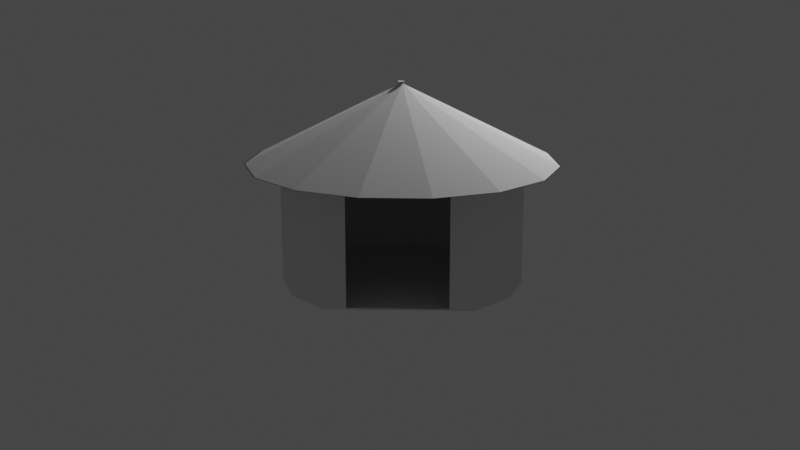 # Source: Experiment_6.blend  (saved by Blender 2.83.19; exported with 4.5.12 LTS)
import bpy
from mathutils import Matrix  # noqa: F401  (used for matrix-valued properties, if any)

bpy.ops.wm.read_factory_settings(use_empty=True)
scene = bpy.context.scene
scene.name = 'Scene'

# ---- collections
col_collection = bpy.data.collections.new('Collection'); scene.collection.children.link(col_collection)

# ---- world
world_world = bpy.data.worlds.new('World'); scene.world = world_world
world_world.use_nodes = True; world_world.node_tree.nodes.clear()
_N = world_world.node_tree.nodes; _L = world_world.node_tree.links
n0 = _N.new('ShaderNodeOutputWorld'); n0.name = 'World Output'; n0.location = (300, 300)
n1 = _N.new('ShaderNodeBackground'); n1.name = 'Background'; n1.location = (10, 300)
n1.inputs[0].default_value = (0.05088, 0.05088, 0.05088, 1.0)
_L.new(n1.outputs[0], n0.inputs[0])
n0.is_active_output = True
world_world.color = (0.05088, 0.05088, 0.05088)
world_world.use_sun_shadow = False
world_world.sun_shadow_jitter_overblur = 0.0

# ---- cameras
cam_camera = bpy.data.cameras.new('Camera')
cam_camera.clip_end = 100.0
cam_camera.ortho_scale = 7.314

# ---- lights
light_light = bpy.data.lights.new('Light', 'POINT')
light_light.transmission_factor = 0.0
light_light.energy = 1000.0
light_light.shadow_soft_size = 0.1
light_light.shadow_maximum_resolution = 0.006
light_light.use_absolute_resolution = True

# ---- meshes
me_cylinder_001 = bpy.data.meshes.new('Cylinder.001')
me_cylinder_001.from_pydata([(0.0, 2.0, -1.0), (0.0, 2.0, 1.0), (0.8135, 1.827, -1.0), (0.8135, 1.827, 1.0), (1.486, 1.338, -1.0), (1.486, 1.338, 1.0), (1.895, 0.6659, -0.9593), (1.895, 0.6659, 1.041), (1.989, -0.2091, -1.0), (1.989, -0.2091, 1.0), (1.732, -1.0, -1.0), (1.732, -1.0, 1.0), (1.176, -1.618, -1.0), (1.176, -1.618, 1.0), (0.4158, -1.956, -1.0), (0.4158, -1.956, 1.0), (-0.203, -1.695, -0.9876), (-0.1957, -1.7, 1.135), (-0.9823, -1.335, -1.006), (-0.9957, -1.366, 1.078), (-1.732, -1.0, -1.0), (-1.732, -1.0, 1.0), (-1.989, -0.2091, -1.0), (-1.989, -0.2091, 1.0), (-1.902, 0.618, -1.0), (-1.902, 0.618, 1.0), (-1.486, 1.338, -1.0), (-1.486, 1.338, 1.0), (-0.8203, 1.875, -0.9593), (-0.8203, 1.875, 1.041), (0.0, 2.0, -1.0), (0.0, 2.0, 1.0), (0.8135, 1.827, -1.0), (0.8135, 1.827, 1.0), (1.486, 1.338, -1.0), (1.486, 1.338, 1.0), (1.902, 0.618, -1.0), (1.902, 0.618, 1.0), (1.989, -0.2091, -1.0), (1.989, -0.2091, 1.0), (1.732, -1.0, -1.0), (1.732, -1.0, 1.0), (1.176, -1.618, -1.0), (1.176, -1.618, 1.0), (0.4158, -1.956, -1.0), (0.4158, -1.956, 1.0), (-0.4158, -1.956, -1.0), (-0.4158, -1.956, 1.0), (-1.176, -1.618, -1.0), (-1.176, -1.618, 1.0), (-1.732, -1.0, -1.0), (-1.732, -1.0, 1.0), (-1.989, -0.2091, -1.0), (-1.989, -0.2091, 1.0), (-1.902, 0.618, -1.0), (-1.902, 0.618, 1.0), (-1.486, 1.338, -1.0), (-1.486, 1.338, 1.0), (-0.8135, 1.827, -1.0), (-0.8135, 1.827, 1.0), (0.0, 2.0, 1.0), (0.8135, 1.827, 1.0), (1.486, 1.338, 1.0), (1.902, 0.618, 1.0), (1.989, -0.2091, 1.0), (1.732, -1.0, 1.0), (1.176, -1.618, 1.0), (0.4158, -1.956, 1.0), (-0.4158, -1.956, 1.0), (-1.176, -1.618, 1.0), (-1.732, -1.0, 1.0), (-1.989, -0.2091, 1.0), (-1.902, 0.618, 1.0), (-1.486, 1.338, 1.0), (-0.8135, 1.827, 1.0), (0.0, 2.0, 1.0), (0.8135, 1.827, 1.0), (1.486, 1.338, 1.0), (1.902, 0.618, 1.0), (1.989, -0.2091, 1.0), (1.732, -1.0, 1.0), (1.176, -1.618, 1.0), (0.4158, -1.956, 1.0), (-0.4158, -1.956, 1.0), (-1.176, -1.618, 1.0), (-1.732, -1.0, 1.0), (-1.989, -0.2091, 1.0), (-1.902, 0.618, 1.0), (-1.486, 1.338, 1.0), (-0.8135, 1.827, 1.0), (0.0, 2.0, 1.0), (0.8135, 1.827, 1.0), (1.486, 1.338, 1.0), (1.902, 0.618, 1.0), (1.989, -0.2091, 1.0), (1.732, -1.0, 1.0), (1.176, -1.618, 1.0), (0.4158, -1.956, 1.0), (-0.4158, -1.956, 1.0), (-1.176, -1.618, 1.0), (-1.732, -1.0, 1.0), (-1.989, -0.2091, 1.0), (-1.902, 0.618, 1.0), (-1.486, 1.338, 1.0), (-0.8135, 1.827, 1.0), (4.608e-09, 2.58, 1.0), (1.049, 2.357, 1.0), (1.917, 1.726, 1.0), (2.454, 0.7972, 1.0), (2.566, -0.2697, 1.0), (2.234, -1.29, 1.0), (1.516, -2.087, 1.0), (0.5364, -2.523, 1.0), (-0.5364, -2.523, 1.0), (-1.516, -2.087, 1.0), (-2.234, -1.29, 1.0), (-2.566, -0.2697, 1.0), (-2.454, 0.7972, 1.0), (-1.917, 1.726, 1.0), (-1.049, 2.357, 1.0), (4.265e-09, 2.565, 1.0), (1.043, 2.343, 1.0), (1.906, 1.716, 1.0), (2.44, 0.7927, 1.0), (2.551, -0.2681, 1.0), (2.221, -1.283, 1.0), (1.508, -2.075, 1.0), (0.5333, -2.509, 1.0), (-0.5333, -2.509, 1.0), (-1.508, -2.075, 1.0), (-2.221, -1.283, 1.0), (-2.551, -0.2681, 1.0), (-2.44, 0.7927, 1.0), (-1.906, 1.716, 1.0), (-1.043, 2.343, 1.0), (-0.04637, -0.1432, 2.336), (-0.07055, -0.138, 2.336), (-0.09055, -0.1235, 2.336), (-0.1029, -0.1021, 2.336), (-0.1055, -0.07749, 2.336), (-0.09786, -0.05398, 2.336), (-0.08132, -0.03561, 2.336), (-0.05873, -0.02556, 2.336), (-0.03401, -0.02556, 2.336), (-0.01143, -0.03561, 2.336), (0.005114, -0.05398, 2.336), (0.01275, -0.07749, 2.336), (0.01017, -0.1021, 2.336), (-0.002191, -0.1235, 2.336), (-0.02219, -0.138, 2.336), (-1.396, -1.152, 0.9619), (0.06198, -1.801, 0.9619), (0.06198, -1.801, -0.9781), (-1.396, -1.152, -0.9781), (0.4158, -1.956, 1.0), (-1.732, -1.0, 1.0), (0.4158, -1.956, -1.0), (-1.732, -1.0, -1.0), (0.4158, -1.956, 1.0), (-1.732, -1.0, 1.0), (0.4158, -1.956, -1.0), (-1.732, -1.0, -1.0), (0.0, 2.0, -0.7857), (0.8135, 1.827, -0.7857), (1.486, 1.338, -0.7857), (1.895, 0.6659, -0.745), (1.989, -0.2091, -0.7857), (1.732, -1.0, -0.7857), (1.176, -1.618, -0.7857), (0.4158, -1.956, -0.7857), (-1.732, -1.0, -0.7857), (-1.989, -0.2091, -0.7857), (-1.902, 0.618, -0.7857), (-1.486, 1.338, -0.7857), (-0.8203, 1.875, -0.745), (0.4158, -1.956, -0.7857), (-1.732, -1.0, -0.7857), (0.4158, -1.956, -0.7857), (-1.732, -1.0, -0.7857), (0.06198, -1.801, -0.7703), (-1.396, -1.152, -0.7703), (0.0, 2.0, -0.5835), (0.8135, 1.827, -0.5835), (1.486, 1.338, -0.5835), (1.895, 0.6659, -0.5428), (1.989, -0.2091, -0.5835), (1.732, -1.0, -0.5835), (1.176, -1.618, -0.5835), (0.4158, -1.956, -0.5835), (-1.732, -1.0, -0.5835), (-1.989, -0.2091, -0.5835), (-1.902, 0.618, -0.5835), (-1.486, 1.338, -0.5835), (-0.8203, 1.875, -0.5428), (0.4158, -1.956, -0.5835), (-1.732, -1.0, -0.5835), (0.4158, -1.956, -0.5835), (-1.732, -1.0, -0.5835), (0.06198, -1.801, -0.5741), (-1.396, -1.152, -0.5741), (0.0, 2.0, -0.2956), (0.8135, 1.827, -0.2956), (1.486, 1.338, -0.2956), (1.895, 0.6659, -0.2549), (1.989, -0.2091, -0.2956), (1.732, -1.0, -0.2956), (1.176, -1.618, -0.2956), (0.4158, -1.956, -0.2956), (-1.732, -1.0, -0.2956), (-1.989, -0.2091, -0.2956), (-1.902, 0.618, -0.2956), (-1.486, 1.338, -0.2956), (-0.8203, 1.875, -0.2549), (0.4158, -1.956, -0.2956), (-1.732, -1.0, -0.2956), (0.4158, -1.956, -0.2956), (-1.732, -1.0, -0.2956), (0.06198, -1.801, -0.2949), (-1.396, -1.152, -0.2949), (0.0, 2.0, -0.007691), (0.8135, 1.827, -0.007691), (1.486, 1.338, -0.007691), (1.895, 0.6659, 0.03299), (1.989, -0.2091, -0.007691), (1.732, -1.0, -0.007691), (1.176, -1.618, -0.007691), (0.4158, -1.956, -0.007691), (-1.732, -1.0, -0.007691), (-1.989, -0.2091, -0.007691), (-1.902, 0.618, -0.007691), (-1.486, 1.338, -0.007691), (-0.8203, 1.875, 0.03299), (0.4158, -1.956, -0.007691), (-1.732, -1.0, -0.007691), (0.4158, -1.956, -0.007691), (-1.732, -1.0, -0.007691), (0.06198, -1.801, -0.01558), (-1.396, -1.152, -0.01558), (0.0, 2.0, 0.3095), (0.8135, 1.827, 0.3095), (1.486, 1.338, 0.3095), (1.895, 0.6659, 0.3502), (1.989, -0.2091, 0.3095), (1.732, -1.0, 0.3095), (1.176, -1.618, 0.3095), (0.4158, -1.956, 0.3095), (-1.732, -1.0, 0.3095), (-1.989, -0.2091, 0.3095), (-1.902, 0.618, 0.3095), (-1.486, 1.338, 0.3095), (-0.8203, 1.875, 0.3502), (0.4158, -1.956, 0.3095), (-1.732, -1.0, 0.3095), (0.4158, -1.956, 0.3095), (-1.732, -1.0, 0.3095), (0.06198, -1.801, 0.2921), (-1.396, -1.152, 0.2921), (0.0, 2.0, 0.5781), (0.8135, 1.827, 0.5781), (1.486, 1.338, 0.5781), (1.895, 0.6659, 0.6187), (1.989, -0.2091, 0.5781), (1.732, -1.0, 0.5781), (1.176, -1.618, 0.5781), (0.4158, -1.956, 0.5781), (-1.732, -1.0, 0.5781), (-1.989, -0.2091, 0.5781), (-1.902, 0.618, 0.5781), (-1.486, 1.338, 0.5781), (-0.8203, 1.875, 0.6187), (0.4158, -1.956, 0.5781), (-1.732, -1.0, 0.5781), (0.4158, -1.956, 0.5781), (-1.732, -1.0, 0.5781), (0.06198, -1.801, 0.5526), (-1.396, -1.152, 0.5526), (0.0, 2.0, 0.8239), (0.8135, 1.827, 0.8239), (1.486, 1.338, 0.8239), (1.895, 0.6659, 0.8646), (1.989, -0.2091, 0.8239), (1.732, -1.0, 0.8239), (1.176, -1.618, 0.8239), (0.4158, -1.956, 0.8239), (-1.732, -1.0, 0.8239), (-1.989, -0.2091, 0.8239), (-1.902, 0.618, 0.8239), (-1.486, 1.338, 0.8239), (-0.8203, 1.875, 0.8646), (0.4158, -1.956, 0.8239), (-1.732, -1.0, 0.8239), (0.4158, -1.956, 0.8239), (-1.732, -1.0, 0.8239), (0.06198, -1.801, 0.7911), (-1.396, -1.152, 0.7911), (1.929, 0.6131, 1.268), (1.505, 1.347, 1.268), (-2.036, -0.2299, 1.268), (-1.775, -1.036, 1.268), (2.018, -0.2299, 1.268), (-1.948, 0.6131, 1.268), (1.756, -1.036, 1.268), (-1.524, 1.347, 1.268), (1.189, -1.666, 1.268), (-0.8384, 1.845, 1.268), (0.4145, -2.011, 1.268), (-0.009308, 2.021, 1.268), (-0.4331, -2.011, 1.268), (0.8197, 1.845, 1.268), (-1.207, -1.666, 1.268), (1.14, 1.01, 1.513), (-1.367, -0.8108, 1.513), (1.463, 0.4491, 1.513), (-1.567, -0.1949, 1.513), (1.531, -0.1949, 1.513), (-1.499, 0.4491, 1.513), (1.331, -0.8108, 1.513), (-1.175, 1.01, 1.513), (0.8976, -1.292, 1.513), (-0.6512, 1.391, 1.513), (0.306, -1.555, 1.513), (-0.01781, 1.525, 1.513), (-0.3416, -1.555, 1.513), (0.6156, 1.391, 1.513), (-0.9332, -1.292, 1.513), (0.806, 0.7026, 1.736), (-0.9946, -0.6056, 1.736), (1.039, 0.2997, 1.736), (-1.138, -0.1631, 1.736), (1.087, -0.1631, 1.736), (-1.09, 0.2997, 1.736), (0.9435, -0.6056, 1.736), (-0.8571, 0.7026, 1.736), (0.6322, -0.9514, 1.736), (-0.4807, 0.9761, 1.736), (0.2071, -1.141, 1.736), (-0.02555, 1.073, 1.736), (-0.2582, -1.141, 1.736), (0.4296, 0.9761, 1.736), (-0.6833, -0.9514, 1.736), (0.4825, 0.4045, 1.953), (-0.6339, -0.4066, 1.953), (0.6267, 0.1547, 1.953), (-0.723, -0.1322, 1.953), (0.6569, -0.1322, 1.953), (-0.6929, 0.1547, 1.953), (0.5677, -0.4066, 1.953), (-0.5486, 0.4045, 1.953), (0.3747, -0.6209, 1.953), (-0.3152, 0.5741, 1.953), (0.1112, -0.7383, 1.953), (-0.03306, 0.6341, 1.953), (-0.1773, -0.7383, 1.953), (0.2491, 0.5741, 1.953), (-0.4408, -0.6209, 1.953), (2.238, 0.7217, 1.106), (-2.348, -0.253, 1.106), (2.34, -0.253, 1.106), (-2.245, 0.7217, 1.106), (2.038, -1.185, 1.106), (-1.755, 1.57, 1.106), (1.382, -1.913, 1.106), (-0.9623, 2.147, 1.106), (0.4864, -2.312, 1.106), (-0.003678, 2.35, 1.106), (-0.4937, -2.312, 1.106), (0.955, 2.147, 1.106), (-1.389, -1.913, 1.106), (1.748, 1.57, 1.106), (-2.045, -1.185, 1.106), (0.317, 0.2521, 2.063), (-0.4493, -0.3047, 2.063), (0.416, 0.08055, 2.063), (-0.5105, -0.1164, 2.063), (0.4367, -0.1164, 2.063), (-0.4898, 0.08055, 2.063), (0.3755, -0.3047, 2.063), (-0.3908, 0.2521, 2.063), (0.243, -0.4519, 2.063), (-0.2306, 0.3685, 2.063), (0.06211, -0.5325, 2.063), (-0.03691, 0.4096, 2.063), (-0.1359, -0.5325, 2.063), (0.1568, 0.3685, 2.063), (-0.3168, -0.4519, 2.063)], [(0, 30), (1, 31), (2, 32), (3, 33), (4, 34), (5, 35), (6, 36), (7, 37), (8, 38), (9, 39), (10, 40), (11, 41), (12, 42), (13, 43), (14, 44), (15, 45), (16, 46), (17, 47), (18, 48), (19, 49), (20, 50), (21, 51), (22, 52), (23, 53), (24, 54), (25, 55), (26, 56), (27, 57), (28, 58), (29, 59), (31, 60), (33, 61), (35, 62), (37, 63), (39, 64), (41, 65), (43, 66), (45, 67), (47, 68), (49, 69), (51, 70), (53, 71), (55, 72), (57, 73), (59, 74), (60, 75), (61, 76), (62, 77), (63, 78), (64, 79), (65, 80), (66, 81), (67, 82), (68, 83), (69, 84), (70, 85), (71, 86), (72, 87), (73, 88), (74, 89)], [(276, 1, 3, 277), (277, 3, 5, 278), (278, 5, 7, 279), (279, 7, 9, 280), (280, 9, 11, 281), (281, 11, 13, 282), (282, 13, 15, 283), (284, 21, 23, 285), (285, 23, 25, 286), (286, 25, 27, 287), (287, 27, 29, 288), (288, 29, 1, 276), (5, 3, 91, 92), (15, 13, 96, 97), (25, 23, 101, 102), (11, 9, 94, 95), (21, 19, 99, 100), (1, 29, 104, 90), (7, 5, 92, 93), (17, 15, 97, 98), (27, 25, 102, 103), (3, 1, 90, 91), (13, 11, 95, 96), (23, 21, 100, 101), (9, 7, 93, 94), (19, 17, 98, 99), (29, 27, 103, 104), (94, 93, 108, 109), (102, 101, 116, 117), (95, 94, 109, 110), (103, 102, 117, 118), (96, 95, 110, 111), (104, 103, 118, 119), (97, 96, 111, 112), (90, 104, 119, 105), (98, 97, 112, 113), (91, 90, 105, 106), (99, 98, 113, 114), (92, 91, 106, 107), (100, 99, 114, 115), (93, 92, 107, 108), (101, 100, 115, 116), (116, 115, 130, 131), (109, 108, 123, 124), (117, 116, 131, 132), (110, 109, 124, 125), (118, 117, 132, 133), (111, 110, 125, 126), (119, 118, 133, 134), (112, 111, 126, 127), (105, 119, 134, 120), (113, 112, 127, 128), (106, 105, 120, 121), (114, 113, 128, 129), (107, 106, 121, 122), (115, 114, 129, 130), (108, 107, 122, 123), (372, 370, 137, 138), (373, 371, 145, 146), (374, 372, 138, 139), (375, 373, 146, 147), (376, 374, 139, 140), (377, 375, 147, 148), (378, 376, 140, 141), (379, 377, 148, 149), (380, 378, 141, 142), (381, 379, 149, 135), (382, 380, 142, 143), (383, 381, 135, 136), (384, 382, 143, 144), (370, 383, 136, 137), (371, 384, 144, 145), (2, 4, 6, 8, 10, 12, 14, 16, 18, 20, 22, 24, 26, 28, 0), (175, 156, 14, 169), (155, 154, 15, 21), (156, 157, 20, 14), (290, 155, 21, 284), (159, 158, 154, 155), (160, 161, 157, 156), (177, 160, 156, 175), (292, 159, 155, 290), (150, 151, 158, 159), (152, 153, 161, 160), (179, 152, 160, 177), (294, 150, 159, 292), (153, 180, 178, 161), (198, 179, 177, 196), (161, 178, 176, 157), (196, 177, 175, 194), (157, 176, 170, 20), (194, 175, 169, 188), (28, 174, 162, 0), (26, 173, 174, 28), (24, 172, 173, 26), (22, 171, 172, 24), (20, 170, 171, 22), (12, 168, 169, 14), (10, 167, 168, 12), (8, 166, 167, 10), (6, 165, 166, 8), (4, 164, 165, 6), (2, 163, 164, 4), (0, 162, 163, 2), (213, 194, 188, 207), (215, 196, 194, 213), (217, 198, 196, 215), (180, 199, 197, 178), (178, 197, 195, 176), (176, 195, 189, 170), (174, 193, 181, 162), (173, 192, 193, 174), (172, 191, 192, 173), (171, 190, 191, 172), (170, 189, 190, 171), (168, 187, 188, 169), (167, 186, 187, 168), (166, 185, 186, 167), (165, 184, 185, 166), (164, 183, 184, 165), (163, 182, 183, 164), (162, 181, 182, 163), (236, 217, 215, 234), (234, 215, 213, 232), (232, 213, 207, 226), (199, 218, 216, 197), (197, 216, 214, 195), (195, 214, 208, 189), (193, 212, 200, 181), (192, 211, 212, 193), (191, 210, 211, 192), (190, 209, 210, 191), (189, 208, 209, 190), (187, 206, 207, 188), (186, 205, 206, 187), (185, 204, 205, 186), (184, 203, 204, 185), (183, 202, 203, 184), (182, 201, 202, 183), (181, 200, 201, 182), (251, 232, 226, 245), (253, 234, 232, 251), (255, 236, 234, 253), (218, 237, 235, 216), (216, 235, 233, 214), (214, 233, 227, 208), (212, 231, 219, 200), (211, 230, 231, 212), (210, 229, 230, 211), (209, 228, 229, 210), (208, 227, 228, 209), (206, 225, 226, 207), (205, 224, 225, 206), (204, 223, 224, 205), (203, 222, 223, 204), (202, 221, 222, 203), (201, 220, 221, 202), (200, 219, 220, 201), (274, 255, 253, 272), (272, 253, 251, 270), (270, 251, 245, 264), (237, 256, 254, 235), (235, 254, 252, 233), (233, 252, 246, 227), (231, 250, 238, 219), (230, 249, 250, 231), (229, 248, 249, 230), (228, 247, 248, 229), (227, 246, 247, 228), (225, 244, 245, 226), (224, 243, 244, 225), (223, 242, 243, 224), (222, 241, 242, 223), (221, 240, 241, 222), (220, 239, 240, 221), (219, 238, 239, 220), (289, 270, 264, 283), (291, 272, 270, 289), (293, 274, 272, 291), (256, 275, 273, 254), (254, 273, 271, 252), (252, 271, 265, 246), (250, 269, 257, 238), (249, 268, 269, 250), (248, 267, 268, 249), (247, 266, 267, 248), (246, 265, 266, 247), (244, 263, 264, 245), (243, 262, 263, 244), (242, 261, 262, 243), (241, 260, 261, 242), (240, 259, 260, 241), (239, 258, 259, 240), (238, 257, 258, 239), (151, 293, 291, 158), (158, 291, 289, 154), (154, 289, 283, 15), (275, 294, 292, 273), (273, 292, 290, 271), (271, 290, 284, 265), (269, 288, 276, 257), (268, 287, 288, 269), (267, 286, 287, 268), (266, 285, 286, 267), (265, 284, 285, 266), (263, 282, 283, 264), (262, 281, 282, 263), (261, 280, 281, 262), (260, 279, 280, 261), (259, 278, 279, 260), (258, 277, 278, 259), (257, 276, 277, 258), (369, 367, 309, 298), (368, 366, 308, 296), (367, 365, 307, 309), (366, 364, 306, 308), (365, 363, 305, 307), (364, 362, 304, 306), (363, 361, 303, 305), (362, 360, 302, 304), (361, 359, 301, 303), (360, 358, 300, 302), (359, 357, 299, 301), (358, 356, 297, 300), (357, 355, 295, 299), (356, 369, 298, 297), (355, 368, 296, 295), (298, 309, 324, 311), (296, 308, 323, 310), (309, 307, 322, 324), (308, 306, 321, 323), (307, 305, 320, 322), (306, 304, 319, 321), (305, 303, 318, 320), (304, 302, 317, 319), (303, 301, 316, 318), (302, 300, 315, 317), (301, 299, 314, 316), (300, 297, 313, 315), (299, 295, 312, 314), (297, 298, 311, 313), (295, 296, 310, 312), (311, 324, 339, 326), (310, 323, 338, 325), (324, 322, 337, 339), (323, 321, 336, 338), (322, 320, 335, 337), (321, 319, 334, 336), (320, 318, 333, 335), (319, 317, 332, 334), (318, 316, 331, 333), (317, 315, 330, 332), (316, 314, 329, 331), (315, 313, 328, 330), (314, 312, 327, 329), (313, 311, 326, 328), (312, 310, 325, 327), (326, 339, 354, 341), (325, 338, 353, 340), (339, 337, 352, 354), (338, 336, 351, 353), (337, 335, 350, 352), (336, 334, 349, 351), (335, 333, 348, 350), (334, 332, 347, 349), (333, 331, 346, 348), (332, 330, 345, 347), (331, 329, 344, 346), (330, 328, 343, 345), (329, 327, 342, 344), (328, 326, 341, 343), (327, 325, 340, 342), (123, 122, 368, 355), (131, 130, 369, 356), (124, 123, 355, 357), (132, 131, 356, 358), (125, 124, 357, 359), (133, 132, 358, 360), (126, 125, 359, 361), (134, 133, 360, 362), (127, 126, 361, 363), (120, 134, 362, 364), (128, 127, 363, 365), (121, 120, 364, 366), (129, 128, 365, 367), (122, 121, 366, 368), (130, 129, 367, 369), (341, 354, 384, 371), (340, 353, 383, 370), (354, 352, 382, 384), (353, 351, 381, 383), (352, 350, 380, 382), (351, 349, 379, 381), (350, 348, 378, 380), (349, 347, 377, 379), (348, 346, 376, 378), (347, 345, 375, 377), (346, 344, 374, 376), (345, 343, 373, 375), (344, 342, 372, 374), (343, 341, 371, 373), (342, 340, 370, 372)])
_uv = me_cylinder_001.uv_layers.new(name='UVMap')
_uv.uv.foreach_set('vector', [1.0, 0.912, 1.0, 1.0, 0.9333, 1.0, 0.9333, 0.912, 0.9333, 0.912, 0.9333, 1.0, 0.8667, 1.0, 0.8667, 0.912, 0.8667, 0.912, 0.8667, 1.0, 0.8, 1.0, 0.8, 0.912, 0.8, 0.912, 0.8, 1.0, 0.7333, 1.0, 0.7333, 0.912, 0.7333, 0.912, 0.7333, 1.0, 0.6667, 1.0, 0.6667, 0.912, 0.6667, 0.912, 0.6667, 1.0, 0.6, 1.0, 0.6, 0.912, 0.6, 0.912, 0.6, 1.0, 0.5333, 1.0, 0.5333, 0.912, 0.3333, 0.912, 0.3333, 1.0, 0.2667, 1.0, 0.2667, 0.912, 0.2667, 0.912, 0.2667, 1.0, 0.2, 1.0, 0.2, 0.912, 0.2, 0.912, 0.2, 1.0, 0.1333, 1.0, 0.1333, 0.912, 0.1333, 0.912, 0.1333, 1.0, 0.06667, 1.0, 0.06667, 0.912, 0.06667, 0.912, 0.06667, 1.0, 4.47e-08, 1.0, 4.47e-08, 0.912, 0.8667, 1.0, 0.9333, 1.0, 0.9333, 1.0, 0.8667, 1.0, 0.5333, 1.0, 0.6, 1.0, 0.6, 1.0, 0.5333, 1.0, 0.2, 1.0, 0.2667, 1.0, 0.2667, 1.0, 0.2, 1.0, 0.6667, 1.0, 0.7333, 1.0, 0.7333, 1.0, 0.6667, 1.0, 0.3333, 1.0, 0.4, 1.0, 0.4, 1.0, 0.3333, 1.0, 4.47e-08, 1.0, 0.06667, 1.0, 0.06667, 1.0, 4.47e-08, 1.0, 0.8, 1.0, 0.8667, 1.0, 0.8667, 1.0, 0.8, 1.0, 0.4667, 1.0, 0.5333, 1.0, 0.5333, 1.0, 0.4667, 1.0, 0.1333, 1.0, 0.2, 1.0, 0.2, 1.0, 0.1333, 1.0, 0.9333, 1.0, 1.0, 1.0, 1.0, 1.0, 0.9333, 1.0, 0.6, 1.0, 0.6667, 1.0, 0.6667, 1.0, 0.6, 1.0, 0.2667, 1.0, 0.3333, 1.0, 0.3333, 1.0, 0.2667, 1.0, 0.7333, 1.0, 0.8, 1.0, 0.8, 1.0, 0.7333, 1.0, 0.4, 1.0, 0.4667, 1.0, 0.4667, 1.0, 0.4, 1.0, 0.06667, 1.0, 0.1333, 1.0, 0.1333, 1.0, 0.06667, 1.0, 0.7333, 1.0, 0.8, 1.0, 0.8, 1.0, 0.7333, 1.0, 0.2, 1.0, 0.2667, 1.0, 0.2667, 1.0, 0.2, 1.0, 0.6667, 1.0, 0.7333, 1.0, 0.7333, 1.0, 0.6667, 1.0, 0.1333, 1.0, 0.2, 1.0, 0.2, 1.0, 0.1333, 1.0, 0.6, 1.0, 0.6667, 1.0, 0.6667, 1.0, 0.6, 1.0, 0.06667, 1.0, 0.1333, 1.0, 0.1333, 1.0, 0.06667, 1.0, 0.5333, 1.0, 0.6, 1.0, 0.6, 1.0, 0.5333, 1.0, 4.47e-08, 1.0, 0.06667, 1.0, 0.06667, 1.0, 4.47e-08, 1.0, 0.4667, 1.0, 0.5333, 1.0, 0.5333, 1.0, 0.4667, 1.0, 0.9333, 1.0, 1.0, 1.0, 1.0, 1.0, 0.9333, 1.0, 0.4, 1.0, 0.4667, 1.0, 0.4667, 1.0, 0.4, 1.0, 0.8667, 1.0, 0.9333, 1.0, 0.9333, 1.0, 0.8667, 1.0, 0.3333, 1.0, 0.4, 1.0, 0.4, 1.0, 0.3333, 1.0, 0.8, 1.0, 0.8667, 1.0, 0.8667, 1.0, 0.8, 1.0, 0.2667, 1.0, 0.3333, 1.0, 0.3333, 1.0, 0.2667, 1.0, 0.2667, 1.0, 0.3333, 1.0, 0.3333, 1.0, 0.2667, 1.0, 0.7333, 1.0, 0.8, 1.0, 0.8, 1.0, 0.7333, 1.0, 0.2, 1.0, 0.2667, 1.0, 0.2667, 1.0, 0.2, 1.0, 0.6667, 1.0, 0.7333, 1.0, 0.7333, 1.0, 0.6667, 1.0, 0.1333, 1.0, 0.2, 1.0, 0.2, 1.0, 0.1333, 1.0, 0.6, 1.0, 0.6667, 1.0, 0.6667, 1.0, 0.6, 1.0, 0.06667, 1.0, 0.1333, 1.0, 0.1333, 1.0, 0.06667, 1.0, 0.5333, 1.0, 0.6, 1.0, 0.6, 1.0, 0.5333, 1.0, 4.47e-08, 1.0, 0.06667, 1.0, 0.06667, 1.0, 4.47e-08, 1.0, 0.4667, 1.0, 0.5333, 1.0, 0.5333, 1.0, 0.4667, 1.0, 0.9333, 1.0, 1.0, 1.0, 1.0, 1.0, 0.9333, 1.0, 0.4, 1.0, 0.4667, 1.0, 0.4667, 1.0, 0.4, 1.0, 0.8667, 1.0, 0.9333, 1.0, 0.9333, 1.0, 0.8667, 1.0, 0.3333, 1.0, 0.4, 1.0, 0.4, 1.0, 0.3333, 1.0, 0.8, 1.0, 0.8667, 1.0, 0.8667, 1.0, 0.8, 1.0, 0.8, 1.0, 0.8667, 1.0, 0.8667, 1.0, 0.8, 1.0, 0.2667, 1.0, 0.3333, 1.0, 0.3333, 1.0, 0.2667, 1.0, 0.7333, 1.0, 0.8, 1.0, 0.8, 1.0, 0.7333, 1.0, 0.2, 1.0, 0.2667, 1.0, 0.2667, 1.0, 0.2, 1.0, 0.6667, 1.0, 0.7333, 1.0, 0.7333, 1.0, 0.6667, 1.0, 0.1333, 1.0, 0.2, 1.0, 0.2, 1.0, 0.1333, 1.0, 0.6, 1.0, 0.6667, 1.0, 0.6667, 1.0, 0.6, 1.0, 0.06667, 1.0, 0.1333, 1.0, 0.1333, 1.0, 0.06667, 1.0, 0.5333, 1.0, 0.6, 1.0, 0.6, 1.0, 0.5333, 1.0, 4.47e-08, 1.0, 0.06667, 1.0, 0.06667, 1.0, 4.47e-08, 1.0, 0.4667, 1.0, 0.5333, 1.0, 0.5333, 1.0, 0.4667, 1.0, 0.9333, 1.0, 1.0, 1.0, 1.0, 1.0, 0.9333, 1.0, 0.4, 1.0, 0.4667, 1.0, 0.4667, 1.0, 0.4, 1.0, 0.8667, 1.0, 0.9333, 1.0, 0.9333, 1.0, 0.8667, 1.0, 0.3333, 1.0, 0.4, 1.0, 0.4, 1.0, 0.3333, 1.0, 0.9333, 0.0, 0.8667, 0.0, 0.8, 0.0, 0.7333, 0.0, 0.6667, 0.0, 0.6, 0.0, 0.5333, 0.0, 0.4667, 0.0, 0.4, 0.0, 0.3333, 0.0, 0.2667, 0.0, 0.2, 0.0, 0.1333, 0.0, 0.06667, 0.0, 4.47e-08, 0.0, nan, nan, nan, nan, nan, nan, nan, nan, 0.3333, 1.0, 0.5333, 1.0, 0.5333, 1.0, 0.3333, 1.0, 0.5333, 0.0, 0.3333, 0.0, 0.3333, 0.0, 0.5333, 0.0, nan, nan, nan, nan, nan, nan, nan, nan, 0.3333, 1.0, 0.5333, 1.0, 0.5333, 1.0, 0.3333, 1.0, 0.5333, 0.0, 0.3333, 0.0, 0.3333, 0.0, 0.5333, 0.0, nan, nan, nan, nan, nan, nan, nan, nan, nan, nan, nan, nan, nan, nan, nan, nan, 0.3655, 0.8112, 0.5012, 0.8112, 0.5333, 1.0, 0.3333, 1.0, 0.5012, 0.1888, 0.3655, 0.1888, 0.3333, 0.0, 0.5333, 0.0, 0.5012, 0.2555, 0.5012, 0.1888, 0.5333, 0.0, 0.5333, 0.1071, 0.3655, 0.7564, 0.3655, 0.8112, 0.3333, 1.0, 0.3333, 0.912, 0.3655, 0.1888, 0.3655, 0.2555, 0.3333, 0.1071, 0.3333, 0.0, 0.5012, 0.3184, 0.5012, 0.2555, 0.5333, 0.1071, 0.5333, 0.2082, nan, nan, nan, nan, nan, nan, nan, nan, nan, nan, nan, nan, nan, nan, nan, nan, nan, nan, nan, nan, nan, nan, nan, nan, nan, nan, nan, nan, nan, nan, nan, nan, 0.06667, 0.0, 0.06667, 0.1071, 4.47e-08, 0.1071, 4.47e-08, 0.0, 0.1333, 0.0, 0.1333, 0.1071, 0.06667, 0.1071, 0.06667, 0.0, 0.2, 0.0, 0.2, 0.1071, 0.1333, 0.1071, 0.1333, 0.0, 0.2667, 0.0, 0.2667, 0.1071, 0.2, 0.1071, 0.2, 0.0, 0.3333, 0.0, 0.3333, 0.1071, 0.2667, 0.1071, 0.2667, 0.0, 0.6, 0.0, 0.6, 0.1071, 0.5333, 0.1071, 0.5333, 0.0, 0.6667, 0.0, 0.6667, 0.1071, 0.6, 0.1071, 0.6, 0.0, 0.7333, 0.0, 0.7333, 0.1071, 0.6667, 0.1071, 0.6667, 0.0, 0.8, 0.0, 0.8, 0.1071, 0.7333, 0.1071, 0.7333, 0.0, 0.8667, 0.0, 0.8667, 0.1071, 0.8, 0.1071, 0.8, 0.0, 0.9333, 0.0, 0.9333, 0.1071, 0.8667, 0.1071, 0.8667, 0.0, 1.0, 0.0, 1.0, 0.1071, 0.9333, 0.1071, 0.9333, 0.0, nan, nan, nan, nan, nan, nan, nan, nan, nan, nan, nan, nan, nan, nan, nan, nan, 0.5012, 0.408, 0.5012, 0.3184, 0.5333, 0.2082, 0.5333, 0.3522, 0.3655, 0.2555, 0.3655, 0.3184, 0.3333, 0.2082, 0.3333, 0.1071, nan, nan, nan, nan, nan, nan, nan, nan, nan, nan, nan, nan, nan, nan, nan, nan, 0.06667, 0.1071, 0.06667, 0.2082, 4.47e-08, 0.2082, 4.47e-08, 0.1071, 0.1333, 0.1071, 0.1333, 0.2082, 0.06667, 0.2082, 0.06667, 0.1071, 0.2, 0.1071, 0.2, 0.2082, 0.1333, 0.2082, 0.1333, 0.1071, 0.2667, 0.1071, 0.2667, 0.2082, 0.2, 0.2082, 0.2, 0.1071, 0.3333, 0.1071, 0.3333, 0.2082, 0.2667, 0.2082, 0.2667, 0.1071, 0.6, 0.1071, 0.6, 0.2082, 0.5333, 0.2082, 0.5333, 0.1071, 0.6667, 0.1071, 0.6667, 0.2082, 0.6, 0.2082, 0.6, 0.1071, 0.7333, 0.1071, 0.7333, 0.2082, 0.6667, 0.2082, 0.6667, 0.1071, 0.8, 0.1071, 0.8, 0.2082, 0.7333, 0.2082, 0.7333, 0.1071, 0.8667, 0.1071, 0.8667, 0.2082, 0.8, 0.2082, 0.8, 0.1071, 0.9333, 0.1071, 0.9333, 0.2082, 0.8667, 0.2082, 0.8667, 0.1071, 1.0, 0.1071, 1.0, 0.2082, 0.9333, 0.2082, 0.9333, 0.1071, 0.5012, 0.4976, 0.5012, 0.408, 0.5333, 0.3522, 0.5333, 0.4962, nan, nan, nan, nan, nan, nan, nan, nan, nan, nan, nan, nan, nan, nan, nan, nan, 0.3655, 0.3184, 0.3655, 0.408, 0.3333, 0.3522, 0.3333, 0.2082, nan, nan, nan, nan, nan, nan, nan, nan, nan, nan, nan, nan, nan, nan, nan, nan, 0.06667, 0.2082, 0.06667, 0.3522, 4.47e-08, 0.3522, 4.47e-08, 0.2082, 0.1333, 0.2082, 0.1333, 0.3522, 0.06667, 0.3522, 0.06667, 0.2082, 0.2, 0.2082, 0.2, 0.3522, 0.1333, 0.3522, 0.1333, 0.2082, 0.2667, 0.2082, 0.2667, 0.3522, 0.2, 0.3522, 0.2, 0.2082, 0.3333, 0.2082, 0.3333, 0.3522, 0.2667, 0.3522, 0.2667, 0.2082, 0.6, 0.2082, 0.6, 0.3522, 0.5333, 0.3522, 0.5333, 0.2082, 0.6667, 0.2082, 0.6667, 0.3522, 0.6, 0.3522, 0.6, 0.2082, 0.7333, 0.2082, 0.7333, 0.3522, 0.6667, 0.3522, 0.6667, 0.2082, 0.8, 0.2082, 0.8, 0.3522, 0.7333, 0.3522, 0.7333, 0.2082, 0.8667, 0.2082, 0.8667, 0.3522, 0.8, 0.3522, 0.8, 0.2082, 0.9333, 0.2082, 0.9333, 0.3522, 0.8667, 0.3522, 0.8667, 0.2082, 1.0, 0.2082, 1.0, 0.3522, 0.9333, 0.3522, 0.9333, 0.2082, nan, nan, nan, nan, nan, nan, nan, nan, nan, nan, nan, nan, nan, nan, nan, nan, 0.5012, 0.5963, 0.5012, 0.4976, 0.5333, 0.4962, 0.5333, 0.6548, 0.3655, 0.408, 0.3655, 0.4976, 0.3333, 0.4962, 0.3333, 0.3522, nan, nan, nan, nan, nan, nan, nan, nan, nan, nan, nan, nan, nan, nan, nan, nan, 0.06667, 0.3522, 0.06667, 0.4962, 4.47e-08, 0.4962, 4.47e-08, 0.3522, 0.1333, 0.3522, 0.1333, 0.4962, 0.06667, 0.4962, 0.06667, 0.3522, 0.2, 0.3522, 0.2, 0.4962, 0.1333, 0.4962, 0.1333, 0.3522, 0.2667, 0.3522, 0.2667, 0.4962, 0.2, 0.4962, 0.2, 0.3522, 0.3333, 0.3522, 0.3333, 0.4962, 0.2667, 0.4962, 0.2667, 0.3522, 0.6, 0.3522, 0.6, 0.4962, 0.5333, 0.4962, 0.5333, 0.3522, 0.6667, 0.3522, 0.6667, 0.4962, 0.6, 0.4962, 0.6, 0.3522, 0.7333, 0.3522, 0.7333, 0.4962, 0.6667, 0.4962, 0.6667, 0.3522, 0.8, 0.3522, 0.8, 0.4962, 0.7333, 0.4962, 0.7333, 0.3522, 0.8667, 0.3522, 0.8667, 0.4962, 0.8, 0.4962, 0.8, 0.3522, 0.9333, 0.3522, 0.9333, 0.4962, 0.8667, 0.4962, 0.8667, 0.3522, 1.0, 0.3522, 1.0, 0.4962, 0.9333, 0.4962, 0.9333, 0.3522, 0.5012, 0.6799, 0.5012, 0.5963, 0.5333, 0.6548, 0.5333, 0.789, nan, nan, nan, nan, nan, nan, nan, nan, nan, nan, nan, nan, nan, nan, nan, nan, 0.3655, 0.4976, 0.3655, 0.5963, 0.3333, 0.6548, 0.3333, 0.4962, nan, nan, nan, nan, nan, nan, nan, nan, nan, nan, nan, nan, nan, nan, nan, nan, 0.06667, 0.4962, 0.06667, 0.6548, 4.47e-08, 0.6548, 4.47e-08, 0.4962, 0.1333, 0.4962, 0.1333, 0.6548, 0.06667, 0.6548, 0.06667, 0.4962, 0.2, 0.4962, 0.2, 0.6548, 0.1333, 0.6548, 0.1333, 0.4962, 0.2667, 0.4962, 0.2667, 0.6548, 0.2, 0.6548, 0.2, 0.4962, 0.3333, 0.4962, 0.3333, 0.6548, 0.2667, 0.6548, 0.2667, 0.4962, 0.6, 0.4962, 0.6, 0.6548, 0.5333, 0.6548, 0.5333, 0.4962, 0.6667, 0.4962, 0.6667, 0.6548, 0.6, 0.6548, 0.6, 0.4962, 0.7333, 0.4962, 0.7333, 0.6548, 0.6667, 0.6548, 0.6667, 0.4962, 0.8, 0.4962, 0.8, 0.6548, 0.7333, 0.6548, 0.7333, 0.4962, 0.8667, 0.4962, 0.8667, 0.6548, 0.8, 0.6548, 0.8, 0.4962, 0.9333, 0.4962, 0.9333, 0.6548, 0.8667, 0.6548, 0.8667, 0.4962, 1.0, 0.4962, 1.0, 0.6548, 0.9333, 0.6548, 0.9333, 0.4962, nan, nan, nan, nan, nan, nan, nan, nan, nan, nan, nan, nan, nan, nan, nan, nan, 0.5012, 0.7564, 0.5012, 0.6799, 0.5333, 0.789, 0.5333, 0.912, 0.3655, 0.5963, 0.3655, 0.6799, 0.3333, 0.789, 0.3333, 0.6548, nan, nan, nan, nan, nan, nan, nan, nan, nan, nan, nan, nan, nan, nan, nan, nan, 0.06667, 0.6548, 0.06667, 0.789, 4.47e-08, 0.789, 4.47e-08, 0.6548, 0.1333, 0.6548, 0.1333, 0.789, 0.06667, 0.789, 0.06667, 0.6548, 0.2, 0.6548, 0.2, 0.789, 0.1333, 0.789, 0.1333, 0.6548, 0.2667, 0.6548, 0.2667, 0.789, 0.2, 0.789, 0.2, 0.6548, 0.3333, 0.6548, 0.3333, 0.789, 0.2667, 0.789, 0.2667, 0.6548, 0.6, 0.6548, 0.6, 0.789, 0.5333, 0.789, 0.5333, 0.6548, 0.6667, 0.6548, 0.6667, 0.789, 0.6, 0.789, 0.6, 0.6548, 0.7333, 0.6548, 0.7333, 0.789, 0.6667, 0.789, 0.6667, 0.6548, 0.8, 0.6548, 0.8, 0.789, 0.7333, 0.789, 0.7333, 0.6548, 0.8667, 0.6548, 0.8667, 0.789, 0.8, 0.789, 0.8, 0.6548, 0.9333, 0.6548, 0.9333, 0.789, 0.8667, 0.789, 0.8667, 0.6548, 1.0, 0.6548, 1.0, 0.789, 0.9333, 0.789, 0.9333, 0.6548, 0.5012, 0.8112, 0.5012, 0.7564, 0.5333, 0.912, 0.5333, 1.0, nan, nan, nan, nan, nan, nan, nan, nan, nan, nan, nan, nan, nan, nan, nan, nan, 0.3655, 0.6799, 0.3655, 0.7564, 0.3333, 0.912, 0.3333, 0.789, nan, nan, nan, nan, nan, nan, nan, nan, nan, nan, nan, nan, nan, nan, nan, nan, 0.06667, 0.789, 0.06667, 0.912, 4.47e-08, 0.912, 4.47e-08, 0.789, 0.1333, 0.789, 0.1333, 0.912, 0.06667, 0.912, 0.06667, 0.789, 0.2, 0.789, 0.2, 0.912, 0.1333, 0.912, 0.1333, 0.789, 0.2667, 0.789, 0.2667, 0.912, 0.2, 0.912, 0.2, 0.789, 0.3333, 0.789, 0.3333, 0.912, 0.2667, 0.912, 0.2667, 0.789, 0.6, 0.789, 0.6, 0.912, 0.5333, 0.912, 0.5333, 0.789, 0.6667, 0.789, 0.6667, 0.912, 0.6, 0.912, 0.6, 0.789, 0.7333, 0.789, 0.7333, 0.912, 0.6667, 0.912, 0.6667, 0.789, 0.8, 0.789, 0.8, 0.912, 0.7333, 0.912, 0.7333, 0.789, 0.8667, 0.789, 0.8667, 0.912, 0.8, 0.912, 0.8, 0.789, 0.9333, 0.789, 0.9333, 0.912, 0.8667, 0.912, 0.8667, 0.789, 1.0, 0.789, 1.0, 0.912, 0.9333, 0.912, 0.9333, 0.789, 0.3333, 1.0, 0.4, 1.0, 0.4, 1.0, 0.3333, 1.0, 0.8667, 1.0, 0.9333, 1.0, 0.9333, 1.0, 0.8667, 1.0, 0.4, 1.0, 0.4667, 1.0, 0.4667, 1.0, 0.4, 1.0, 0.9333, 1.0, 1.0, 1.0, 1.0, 1.0, 0.9333, 1.0, 0.4667, 1.0, 0.5333, 1.0, 0.5333, 1.0, 0.4667, 1.0, 4.47e-08, 1.0, 0.06667, 1.0, 0.06667, 1.0, 4.47e-08, 1.0, 0.5333, 1.0, 0.6, 1.0, 0.6, 1.0, 0.5333, 1.0, 0.06667, 1.0, 0.1333, 1.0, 0.1333, 1.0, 0.06667, 1.0, 0.6, 1.0, 0.6667, 1.0, 0.6667, 1.0, 0.6, 1.0, 0.1333, 1.0, 0.2, 1.0, 0.2, 1.0, 0.1333, 1.0, 0.6667, 1.0, 0.7333, 1.0, 0.7333, 1.0, 0.6667, 1.0, 0.2, 1.0, 0.2667, 1.0, 0.2667, 1.0, 0.2, 1.0, 0.7333, 1.0, 0.8, 1.0, 0.8, 1.0, 0.7333, 1.0, 0.2667, 1.0, 0.3333, 1.0, 0.3333, 1.0, 0.2667, 1.0, 0.8, 1.0, 0.8667, 1.0, 0.8667, 1.0, 0.8, 1.0, 0.3333, 1.0, 0.4, 1.0, 0.4, 1.0, 0.3333, 1.0, 0.8667, 1.0, 0.9333, 1.0, 0.9333, 1.0, 0.8667, 1.0, 0.4, 1.0, 0.4667, 1.0, 0.4667, 1.0, 0.4, 1.0, 0.9333, 1.0, 1.0, 1.0, 1.0, 1.0, 0.9333, 1.0, 0.4667, 1.0, 0.5333, 1.0, 0.5333, 1.0, 0.4667, 1.0, 4.47e-08, 1.0, 0.06667, 1.0, 0.06667, 1.0, 4.47e-08, 1.0, 0.5333, 1.0, 0.6, 1.0, 0.6, 1.0, 0.5333, 1.0, 0.06667, 1.0, 0.1333, 1.0, 0.1333, 1.0, 0.06667, 1.0, 0.6, 1.0, 0.6667, 1.0, 0.6667, 1.0, 0.6, 1.0, 0.1333, 1.0, 0.2, 1.0, 0.2, 1.0, 0.1333, 1.0, 0.6667, 1.0, 0.7333, 1.0, 0.7333, 1.0, 0.6667, 1.0, 0.2, 1.0, 0.2667, 1.0, 0.2667, 1.0, 0.2, 1.0, 0.7333, 1.0, 0.8, 1.0, 0.8, 1.0, 0.7333, 1.0, 0.2667, 1.0, 0.3333, 1.0, 0.3333, 1.0, 0.2667, 1.0, 0.8, 1.0, 0.8667, 1.0, 0.8667, 1.0, 0.8, 1.0, 0.3333, 1.0, 0.4, 1.0, 0.4, 1.0, 0.3333, 1.0, 0.8667, 1.0, 0.9333, 1.0, 0.9333, 1.0, 0.8667, 1.0, 0.4, 1.0, 0.4667, 1.0, 0.4667, 1.0, 0.4, 1.0, 0.9333, 1.0, 1.0, 1.0, 1.0, 1.0, 0.9333, 1.0, 0.4667, 1.0, 0.5333, 1.0, 0.5333, 1.0, 0.4667, 1.0, 4.47e-08, 1.0, 0.06667, 1.0, 0.06667, 1.0, 4.47e-08, 1.0, 0.5333, 1.0, 0.6, 1.0, 0.6, 1.0, 0.5333, 1.0, 0.06667, 1.0, 0.1333, 1.0, 0.1333, 1.0, 0.06667, 1.0, 0.6, 1.0, 0.6667, 1.0, 0.6667, 1.0, 0.6, 1.0, 0.1333, 1.0, 0.2, 1.0, 0.2, 1.0, 0.1333, 1.0, 0.6667, 1.0, 0.7333, 1.0, 0.7333, 1.0, 0.6667, 1.0, 0.2, 1.0, 0.2667, 1.0, 0.2667, 1.0, 0.2, 1.0, 0.7333, 1.0, 0.8, 1.0, 0.8, 1.0, 0.7333, 1.0, 0.2667, 1.0, 0.3333, 1.0, 0.3333, 1.0, 0.2667, 1.0, 0.8, 1.0, 0.8667, 1.0, 0.8667, 1.0, 0.8, 1.0, 0.3333, 1.0, 0.4, 1.0, 0.4, 1.0, 0.3333, 1.0, 0.8667, 1.0, 0.9333, 1.0, 0.9333, 1.0, 0.8667, 1.0, 0.4, 1.0, 0.4667, 1.0, 0.4667, 1.0, 0.4, 1.0, 0.9333, 1.0, 1.0, 1.0, 1.0, 1.0, 0.9333, 1.0, 0.4667, 1.0, 0.5333, 1.0, 0.5333, 1.0, 0.4667, 1.0, 4.47e-08, 1.0, 0.06667, 1.0, 0.06667, 1.0, 4.47e-08, 1.0, 0.5333, 1.0, 0.6, 1.0, 0.6, 1.0, 0.5333, 1.0, 0.06667, 1.0, 0.1333, 1.0, 0.1333, 1.0, 0.06667, 1.0, 0.6, 1.0, 0.6667, 1.0, 0.6667, 1.0, 0.6, 1.0, 0.1333, 1.0, 0.2, 1.0, 0.2, 1.0, 0.1333, 1.0, 0.6667, 1.0, 0.7333, 1.0, 0.7333, 1.0, 0.6667, 1.0, 0.2, 1.0, 0.2667, 1.0, 0.2667, 1.0, 0.2, 1.0, 0.7333, 1.0, 0.8, 1.0, 0.8, 1.0, 0.7333, 1.0, 0.2667, 1.0, 0.3333, 1.0, 0.3333, 1.0, 0.2667, 1.0, 0.8, 1.0, 0.8667, 1.0, 0.8667, 1.0, 0.8, 1.0, 0.8, 1.0, 0.8667, 1.0, 0.8667, 1.0, 0.8, 1.0, 0.2667, 1.0, 0.3333, 1.0, 0.3333, 1.0, 0.2667, 1.0, 0.7333, 1.0, 0.8, 1.0, 0.8, 1.0, 0.7333, 1.0, 0.2, 1.0, 0.2667, 1.0, 0.2667, 1.0, 0.2, 1.0, 0.6667, 1.0, 0.7333, 1.0, 0.7333, 1.0, 0.6667, 1.0, 0.1333, 1.0, 0.2, 1.0, 0.2, 1.0, 0.1333, 1.0, 0.6, 1.0, 0.6667, 1.0, 0.6667, 1.0, 0.6, 1.0, 0.06667, 1.0, 0.1333, 1.0, 0.1333, 1.0, 0.06667, 1.0, 0.5333, 1.0, 0.6, 1.0, 0.6, 1.0, 0.5333, 1.0, 4.47e-08, 1.0, 0.06667, 1.0, 0.06667, 1.0, 4.47e-08, 1.0, 0.4667, 1.0, 0.5333, 1.0, 0.5333, 1.0, 0.4667, 1.0, 0.9333, 1.0, 1.0, 1.0, 1.0, 1.0, 0.9333, 1.0, 0.4, 1.0, 0.4667, 1.0, 0.4667, 1.0, 0.4, 1.0, 0.8667, 1.0, 0.9333, 1.0, 0.9333, 1.0, 0.8667, 1.0, 0.3333, 1.0, 0.4, 1.0, 0.4, 1.0, 0.3333, 1.0, 0.3333, 1.0, 0.4, 1.0, 0.4, 1.0, 0.3333, 1.0, 0.8667, 1.0, 0.9333, 1.0, 0.9333, 1.0, 0.8667, 1.0, 0.4, 1.0, 0.4667, 1.0, 0.4667, 1.0, 0.4, 1.0, 0.9333, 1.0, 1.0, 1.0, 1.0, 1.0, 0.9333, 1.0, 0.4667, 1.0, 0.5333, 1.0, 0.5333, 1.0, 0.4667, 1.0, 4.47e-08, 1.0, 0.06667, 1.0, 0.06667, 1.0, 4.47e-08, 1.0, 0.5333, 1.0, 0.6, 1.0, 0.6, 1.0, 0.5333, 1.0, 0.06667, 1.0, 0.1333, 1.0, 0.1333, 1.0, 0.06667, 1.0, 0.6, 1.0, 0.6667, 1.0, 0.6667, 1.0, 0.6, 1.0, 0.1333, 1.0, 0.2, 1.0, 0.2, 1.0, 0.1333, 1.0, 0.6667, 1.0, 0.7333, 1.0, 0.7333, 1.0, 0.6667, 1.0, 0.2, 1.0, 0.2667, 1.0, 0.2667, 1.0, 0.2, 1.0, 0.7333, 1.0, 0.8, 1.0, 0.8, 1.0, 0.7333, 1.0, 0.2667, 1.0, 0.3333, 1.0, 0.3333, 1.0, 0.2667, 1.0, 0.8, 1.0, 0.8667, 1.0, 0.8667, 1.0, 0.8, 1.0])
me_cylinder_001.use_remesh_fix_poles = True
me_cylinder_001.use_remesh_preserve_attributes = False
me_cylinder_001.use_mirror_vertex_groups = False
me_cylinder_001.update()

# ---- objects
ob_light = bpy.data.objects.new('Light', light_light)
ob_camera = bpy.data.objects.new('Camera', cam_camera)
ob_cylinder = bpy.data.objects.new('Cylinder', me_cylinder_001)

# ---- transforms, parenting, visibility, modifiers, constraints
ob_light.location = (4.076, 1.005, 5.904)
ob_light.rotation_euler = (0.6503, 0.05522, 1.866)
ob_light.lock_rotations_4d = False
ob_light.empty_display_type = 'ARROWS'
ob_light.color = (0.0, 0.0, 0.0, 0.0)
ob_light.lineart.crease_threshold = 0.0
ob_camera.location = (-6.641, -16.58, 4.784)
ob_camera.rotation_euler = (1.305, 2.645e-07, -0.3789)
ob_camera.lock_rotations_4d = False
ob_camera.empty_display_type = 'ARROWS'
ob_camera.color = (0.0, 0.0, 0.0, 0.0)
ob_camera.display_type = 'WIRE'
ob_camera.lineart.crease_threshold = 0.0
ob_cylinder.location = (0.0, 0.0, 0.0)
ob_cylinder.lineart.crease_threshold = 0.0

# ---- collection membership
col_collection.objects.link(ob_light)
col_collection.objects.link(ob_camera)
col_collection.objects.link(ob_cylinder)

# ---- scene / render settings (as saved in the file)
scene.camera = ob_camera
scene.frame_start = 1; scene.frame_end = 250; scene.frame_set(1)
scene.render.engine = 'BLENDER_EEVEE_NEXT'
scene.cycles.use_denoising = False
scene.cycles.samples = 128
scene.cycles.sampling_pattern = 'TABULATED_SOBOL'
scene.cycles.use_adaptive_sampling = False
scene.cycles.use_light_tree = False
scene.view_settings.view_transform = 'Filmic'
bpy.context.view_layer.update()
